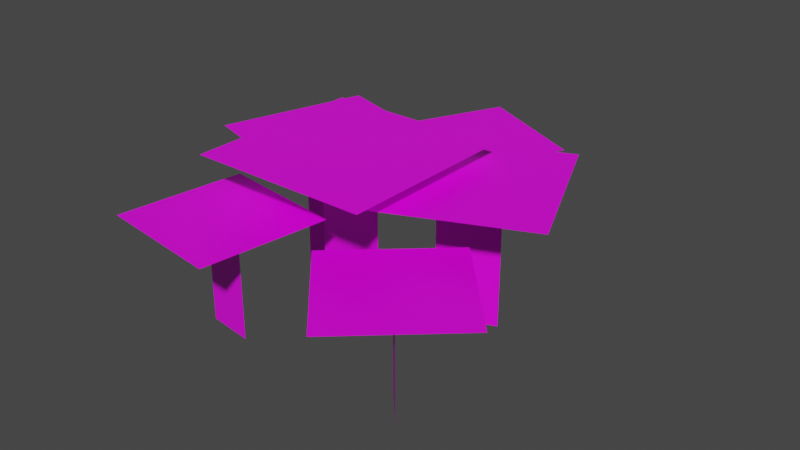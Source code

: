 # Source: flowers.blend  (saved by Blender 3.0.40; exported with 4.5.12 LTS)
import bpy
from mathutils import Matrix  # noqa: F401  (used for matrix-valued properties, if any)

bpy.ops.wm.read_factory_settings(use_empty=True)
scene = bpy.context.scene
scene.name = 'Scene'

# ---- collections
col_collection = bpy.data.collections.new('Collection'); scene.collection.children.link(col_collection)

# ---- images (referenced by path relative to the original .blend; pixels are not part of the script)
import os
ASSET_DIR = os.environ.get("B2B_ASSET_DIR", "")  # directory of the original .blend (textures are referenced by path, not embedded)
HERE = os.path.dirname(os.path.abspath(__file__))  # packed textures are extracted next to this script under _unpacked/

def load_image(name, relpath, width, height, colorspace="sRGB"):
    """Load a texture the original file referenced (path relative to the .blend, or extracted next to this script)."""
    p = next((c for c in (os.path.join(HERE, relpath), os.path.join(ASSET_DIR, relpath)) if relpath and os.path.exists(c)), "")
    if p:
        img = bpy.data.images.load(p, check_existing=True)
        img.name = name
    else:  # same state as the original file: an image datablock whose file is absent (Cycles renders it pink)
        img = bpy.data.images.new(name, width, height)
        img.source = "FILE"
        img.filepath = "//" + (relpath or name)
    img.colorspace_settings.name = colorspace
    return img
img_flowertexture_png = load_image('FlowerTexture.png', 'FlowerTexture.png', 1024, 1024, 'sRGB')

# ---- materials (node trees are filled in below, after node groups)
mat_material = bpy.data.materials.new('Material')
mat_material.use_transparent_shadow = False
mat_material.line_color = (0.0, 0.0, 0.0, 1.0)

# ---- material node trees
mat_material.use_nodes = True; mat_material.node_tree.nodes.clear()
_N = mat_material.node_tree.nodes; _L = mat_material.node_tree.links
n0 = _N.new('ShaderNodeOutputMaterial'); n0.name = 'Material Output'; n0.location = (300, 300)
n1 = _N.new('ShaderNodeBsdfPrincipled'); n1.name = 'Principled BSDF'; n1.location = (10, 300)
n1.distribution = 'GGX'
n1.subsurface_method = 'RANDOM_WALK_SKIN'
n1.inputs[2].default_value = 0.4
n1.inputs[3].default_value = 1.45
n1.inputs[27].default_value = (0.0, 0.0, 0.0, 1.0)
n1.inputs[28].default_value = 1.0
n2 = _N.new('ShaderNodeTexImage'); n2.name = 'Image Texture'; n2.location = (-429, 97)
n2.image = img_flowertexture_png
_L.new(n1.outputs[0], n0.inputs[0])
_L.new(n2.outputs[0], n1.inputs[0])
_L.new(n2.outputs[1], n1.inputs[4])
n0.is_active_output = True

# ---- world
world_world = bpy.data.worlds.new('World'); scene.world = world_world
world_world.use_nodes = True; world_world.node_tree.nodes.clear()
_N = world_world.node_tree.nodes; _L = world_world.node_tree.links
n0 = _N.new('ShaderNodeOutputWorld'); n0.name = 'World Output'; n0.location = (300, 300)
n1 = _N.new('ShaderNodeBackground'); n1.name = 'Background'; n1.location = (10, 300)
n1.inputs[0].default_value = (0.05088, 0.05088, 0.05088, 1.0)
_L.new(n1.outputs[0], n0.inputs[0])
n0.is_active_output = True
world_world.color = (0.05088, 0.05088, 0.05088)
world_world.use_sun_shadow = False
world_world.sun_shadow_jitter_overblur = 0.0

# ---- meshes
me_plane = bpy.data.meshes.new('Plane')
me_plane.from_pydata([(-0.04459, -0.1226, -8.712e-16), (0.04459, -0.1226, -8.712e-16), (-0.04459, 0.08639, 1.583e-09), (0.04459, 0.08639, 1.583e-09), (-0.1226, 0.09233, -0.1226), (0.1226, 0.09233, -0.1226), (-0.1226, 0.09233, 0.1226), (0.1226, 0.09233, 0.1226), (0.09731, -0.1214, -0.0449), (0.1704, -0.1214, -0.07637), (0.09731, 0.0652, -0.0449), (0.1704, 0.0652, -0.07637), (-0.009943, 0.0705, -0.1179), (0.1912, 0.0705, -0.2045), (0.07658, 0.0705, 0.08318), (0.2777, 0.0705, -0.003336), (-0.1131, -0.1208, -0.04302), (-0.09089, -0.1208, -0.1144), (-0.1131, 0.05448, -0.04302), (-0.09089, 0.05448, -0.1144), (-0.2308, 0.05946, -0.01112), (-0.1696, 0.05946, -0.2075), (-0.0344, 0.05946, 0.05002), (0.02674, 0.05946, -0.1463), (-0.04335, -0.1193, 0.1426), (-0.1056, -0.1193, 0.1339), (-0.04335, 0.02793, 0.1426), (-0.1056, 0.02793, 0.1339), (-0.0007594, 0.03211, 0.2356), (-0.1719, 0.03211, 0.2119), (0.02294, 0.03211, 0.06454), (-0.1482, 0.03211, 0.04084), (0.1625, -0.1193, 0.1123), (0.2048, -0.1193, 0.1588), (0.1625, 0.02793, 0.1123), (0.2048, 0.02793, 0.1588), (0.1895, 0.03211, 0.01356), (0.3056, 0.03211, 0.1414), (0.06163, 0.03211, 0.1297), (0.1778, 0.03211, 0.2576), (-0.01945, -0.1193, -0.2555), (0.03721, -0.1193, -0.2283), (-0.01945, 0.02793, -0.2555), (0.03721, 0.02793, -0.2283), (-0.03176, 0.03211, -0.3571), (0.1241, 0.03211, -0.2825), (-0.1063, 0.03211, -0.2013), (0.04952, 0.03211, -0.1267)], [], [(0, 1, 3, 2), (4, 5, 7, 6), (8, 9, 11, 10), (12, 13, 15, 14), (16, 17, 19, 18), (20, 21, 23, 22), (24, 25, 27, 26), (28, 29, 31, 30), (32, 33, 35, 34), (36, 37, 39, 38), (40, 41, 43, 42), (44, 45, 47, 46)])
_uv = me_plane.uv_layers.new(name='UVMap')
_uv.uv.foreach_set('vector', [0.09662, 0.0001141, 0.3632, 0.0001142, 0.3632, 0.6249, 0.09662, 0.6249, 1.087, 0.8808, 0.3545, 0.8808, 0.3545, 0.1478, 1.087, 0.1478, 0.09662, 0.0001141, 0.3632, 0.0001142, 0.3632, 0.6249, 0.09662, 0.6249, 1.087, 0.8808, 0.3545, 0.8808, 0.3545, 0.1478, 1.087, 0.1478, 0.09662, 0.0001141, 0.3632, 0.0001142, 0.3632, 0.6249, 0.09662, 0.6249, 1.087, 0.8808, 0.3545, 0.8808, 0.3545, 0.1478, 1.087, 0.1478, 0.09662, 0.0001141, 0.3632, 0.0001142, 0.3632, 0.6249, 0.09662, 0.6249, 1.087, 0.8808, 0.3545, 0.8808, 0.3545, 0.1478, 1.087, 0.1478, 0.09662, 0.0001141, 0.3632, 0.0001142, 0.3632, 0.6249, 0.09662, 0.6249, 1.087, 0.8808, 0.3545, 0.8808, 0.3545, 0.1478, 1.087, 0.1478, 0.09662, 0.0001141, 0.3632, 0.0001142, 0.3632, 0.6249, 0.09662, 0.6249, 1.087, 0.8808, 0.3545, 0.8808, 0.3545, 0.1478, 1.087, 0.1478])
_ca = me_plane.color_attributes.new('Col', 'BYTE_COLOR', 'CORNER')
_ca.data.foreach_set('color', [1.0, 0.0, 0.0, 1.0, 1.0, 0.0, 0.0, 1.0, 0.9647, 0.001214, 0.0, 1.0, 0.9823, 0.0006071, 0.0, 1.0, 0.0, 1.0, 0.0, 1.0, 0.0, 1.0, 0.0, 1.0, 0.0, 1.0, 0.0, 1.0, 0.0, 1.0, 0.0, 1.0, 1.0, 0.0, 0.0, 1.0, 1.0, 0.0, 0.0, 1.0, 0.9647, 0.001214, 0.0, 1.0, 0.9823, 0.0006071, 0.0, 1.0, 0.0, 1.0, 0.0, 1.0, 0.0, 1.0, 0.0, 1.0, 0.0, 1.0, 0.0, 1.0, 0.0, 1.0, 0.0, 1.0, 1.0, 0.0, 0.0, 1.0, 1.0, 0.0, 0.0, 1.0, 0.9647, 0.001214, 0.0, 1.0, 0.9823, 0.0006071, 0.0, 1.0, 0.0, 1.0, 0.0, 1.0, 0.0, 1.0, 0.0, 1.0, 0.0, 1.0, 0.0, 1.0, 0.0, 1.0, 0.0, 1.0, 1.0, 0.0, 0.0, 1.0, 1.0, 0.0, 0.0, 1.0, 0.9647, 0.001214, 0.0, 1.0, 0.9823, 0.0006071, 0.0, 1.0, 0.0, 1.0, 0.0, 1.0, 0.0, 1.0, 0.0, 1.0, 0.0, 1.0, 0.0, 1.0, 0.0, 1.0, 0.0, 1.0, 1.0, 0.0, 0.0, 1.0, 1.0, 0.0, 0.0, 1.0, 0.9647, 0.001214, 0.0, 1.0, 0.9823, 0.0006071, 0.0, 1.0, 0.0, 1.0, 0.0, 1.0, 0.0, 1.0, 0.0, 1.0, 0.0, 1.0, 0.0, 1.0, 0.0, 1.0, 0.0, 1.0, 1.0, 0.0, 0.0, 1.0, 1.0, 0.0, 0.0, 1.0, 0.9647, 0.001214, 0.0, 1.0, 0.9823, 0.0006071, 0.0, 1.0, 0.0, 1.0, 0.0, 1.0, 0.0, 1.0, 0.0, 1.0, 0.0, 1.0, 0.0, 1.0, 0.0, 1.0, 0.0, 1.0])
me_plane.materials.append(mat_material)
me_plane.use_remesh_fix_poles = True
me_plane.use_remesh_preserve_attributes = False
me_plane.update()

# ---- objects
ob_plane = bpy.data.objects.new('Plane', me_plane)

# ---- transforms, parenting, visibility, modifiers, constraints
ob_plane.location = (0.0, 0.0, 0.1114)
ob_plane.rotation_euler = (1.571, -0.0, 0.0)

# ---- collection membership
col_collection.objects.link(ob_plane)

# ---- scene / render settings (as saved in the file)
scene.frame_start = 1; scene.frame_end = 250; scene.frame_set(1)
scene.render.engine = 'BLENDER_EEVEE_NEXT'
scene.cycles.sampling_pattern = 'TABULATED_SOBOL'
scene.cycles.use_light_tree = False
scene.view_settings.view_transform = 'Filmic'
bpy.context.view_layer.update()

# ---- added for rendering (the .blend has no active camera and no usable light): camera, sun
cam_auto = bpy.data.cameras.new('AutoCamera')
cam_auto.lens = 50.0
cam_auto.sensor_width = 36.0
cam_auto.clip_end = 1000.0
ob_auto_camera = bpy.data.objects.new('AutoCamera', cam_auto)
scene.collection.objects.link(ob_auto_camera)
ob_auto_camera.location = (0.817988, -0.886895, 0.720721)
ob_auto_camera.rotation_euler = (1.09748, -7.21219e-08, 0.694738)
scene.camera = ob_auto_camera
light_auto_sun = bpy.data.lights.new('AutoSun', 'SUN')
light_auto_sun.energy = 3.0
light_auto_sun.angle = 0.0523599
ob_auto_sun = bpy.data.objects.new('AutoSun', light_auto_sun)
scene.collection.objects.link(ob_auto_sun)
ob_auto_sun.rotation_euler = (0.872665, 0.174533, 0.523599)
bpy.context.view_layer.update()
